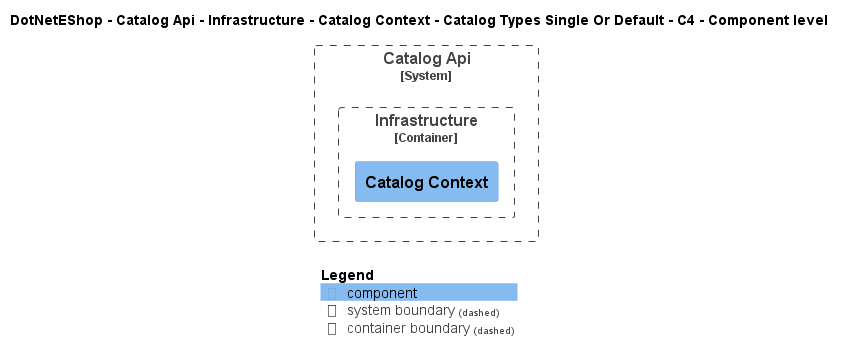

The diagram above was rendered by PlantUML. Its source (embedded in the PNG):
@startuml
!include ..\..\..\..\..\..\..\..\..\.c4s\C4_Component.puml

AddElementTag("c4interflow:lifecycle:new", $bgColor=green, $fontColor=#ffffff, $borderColor=green, $shadowing="False")
AddElementTag("c4interflow:lifecycle:changed", $bgColor=orange, $fontColor=#ffffff, $borderColor=orange, $shadowing="False")
AddElementTag("c4interflow:lifecycle:removed", $bgColor=red, $fontColor=#ffffff, $borderColor=red, $shadowing="False")

AddRelTag("c4interflow:lifecycle:new", $textColor=green, $lineColor=green)
AddRelTag("c4interflow:lifecycle:changed", $textColor=orange, $lineColor=orange)
AddRelTag("c4interflow:lifecycle:removed", $textColor=red, $lineColor=red)

SHOW_PERSON_PORTRAIT()
LAYOUT_TOP_DOWN()

skinparam linetype polyline

title DotNetEShop - Catalog Api - Infrastructure - Catalog Context - Catalog Types Single Or Default - C4 - Component level


System_Boundary(DotNetEShop.SoftwareSystems.CatalogApi, "Catalog Api") {
    
Container_Boundary(DotNetEShop.SoftwareSystems.CatalogApi.Containers.Infrastructure, "Infrastructure") {
    Component(DotNetEShop.SoftwareSystems.CatalogApi.Containers.Infrastructure.Components.CatalogContext, "Catalog Context", "", "")
}
}



SHOW_LEGEND()
@enduml